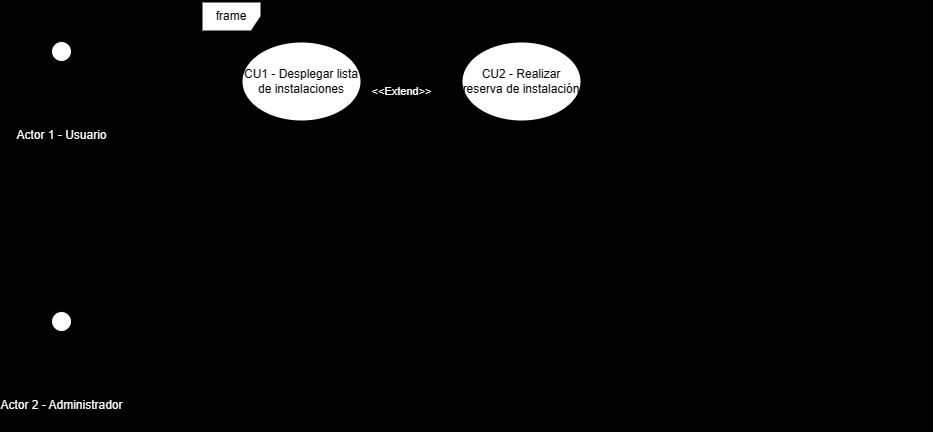

The diagram above was exported from draw.io. Its source (the exported page's mxGraphModel, read from the mxfile embedded in the PNG):
<mxGraphModel dx="1019" dy="574" grid="1" gridSize="10" guides="1" tooltips="1" connect="1" arrows="1" fold="1" page="1" pageScale="1" pageWidth="1169" pageHeight="827" background="#000000" math="0" shadow="0">
  <root>
    <mxCell id="0" />
    <mxCell id="1" parent="0" />
    <mxCell id="BcJIOyLuq0_Bm6_2UaFH-13" style="edgeStyle=orthogonalEdgeStyle;rounded=0;orthogonalLoop=1;jettySize=auto;html=1;exitX=0.5;exitY=0.5;exitDx=0;exitDy=0;exitPerimeter=0;labelBackgroundColor=none;fontColor=default;" edge="1" parent="1" source="BcJIOyLuq0_Bm6_2UaFH-1" target="BcJIOyLuq0_Bm6_2UaFH-12">
      <mxGeometry relative="1" as="geometry" />
    </mxCell>
    <mxCell id="BcJIOyLuq0_Bm6_2UaFH-1" value="&lt;font color=&quot;#ffffff&quot;&gt;Actor 1 - Usuario&lt;/font&gt;" style="shape=umlActor;verticalLabelPosition=bottom;verticalAlign=top;html=1;outlineConnect=0;labelBackgroundColor=none;rounded=0;" vertex="1" parent="1">
      <mxGeometry x="120" y="240" width="40" height="80" as="geometry" />
    </mxCell>
    <mxCell id="BcJIOyLuq0_Bm6_2UaFH-14" style="edgeStyle=orthogonalEdgeStyle;rounded=0;orthogonalLoop=1;jettySize=auto;html=1;exitX=0.5;exitY=0.5;exitDx=0;exitDy=0;exitPerimeter=0;labelBackgroundColor=none;fontColor=default;" edge="1" parent="1" source="BcJIOyLuq0_Bm6_2UaFH-3" target="BcJIOyLuq0_Bm6_2UaFH-12">
      <mxGeometry relative="1" as="geometry" />
    </mxCell>
    <mxCell id="BcJIOyLuq0_Bm6_2UaFH-3" value="&lt;font color=&quot;#ffffff&quot;&gt;Actor 2 - Administrador&lt;/font&gt;" style="shape=umlActor;verticalLabelPosition=bottom;verticalAlign=top;html=1;outlineConnect=0;labelBackgroundColor=none;rounded=0;" vertex="1" parent="1">
      <mxGeometry x="120" y="510" width="40" height="80" as="geometry" />
    </mxCell>
    <mxCell id="BcJIOyLuq0_Bm6_2UaFH-11" value="frame" style="shape=umlFrame;whiteSpace=wrap;html=1;pointerEvents=0;strokeWidth=2;labelBackgroundColor=none;rounded=0;" vertex="1" parent="1">
      <mxGeometry x="280" y="200" width="730" height="430" as="geometry" />
    </mxCell>
    <mxCell id="BcJIOyLuq0_Bm6_2UaFH-17" style="edgeStyle=orthogonalEdgeStyle;rounded=0;orthogonalLoop=1;jettySize=auto;html=1;exitX=1;exitY=0.5;exitDx=0;exitDy=0;entryX=0;entryY=0.5;entryDx=0;entryDy=0;labelBackgroundColor=none;fontColor=default;" edge="1" parent="1" source="BcJIOyLuq0_Bm6_2UaFH-12" target="BcJIOyLuq0_Bm6_2UaFH-16">
      <mxGeometry relative="1" as="geometry" />
    </mxCell>
    <mxCell id="BcJIOyLuq0_Bm6_2UaFH-18" value="&lt;font color=&quot;#ffffff&quot;&gt;&amp;lt;&amp;lt;Extend&amp;gt;&amp;gt;&lt;/font&gt;" style="edgeLabel;html=1;align=center;verticalAlign=middle;resizable=0;points=[];labelBackgroundColor=none;" vertex="1" connectable="0" parent="BcJIOyLuq0_Bm6_2UaFH-17">
      <mxGeometry x="-0.2506" y="-2" relative="1" as="geometry">
        <mxPoint x="2" y="8" as="offset" />
      </mxGeometry>
    </mxCell>
    <mxCell id="BcJIOyLuq0_Bm6_2UaFH-12" value="CU1 - Desplegar lista de instalaciones" style="ellipse;whiteSpace=wrap;html=1;labelBackgroundColor=none;strokeWidth=2;" vertex="1" parent="1">
      <mxGeometry x="320" y="240" width="120" height="80" as="geometry" />
    </mxCell>
    <mxCell id="BcJIOyLuq0_Bm6_2UaFH-16" value="CU2 - Realizar reserva de instalación" style="ellipse;whiteSpace=wrap;html=1;labelBackgroundColor=none;strokeWidth=2;" vertex="1" parent="1">
      <mxGeometry x="540" y="240" width="120" height="80" as="geometry" />
    </mxCell>
  </root>
</mxGraphModel>